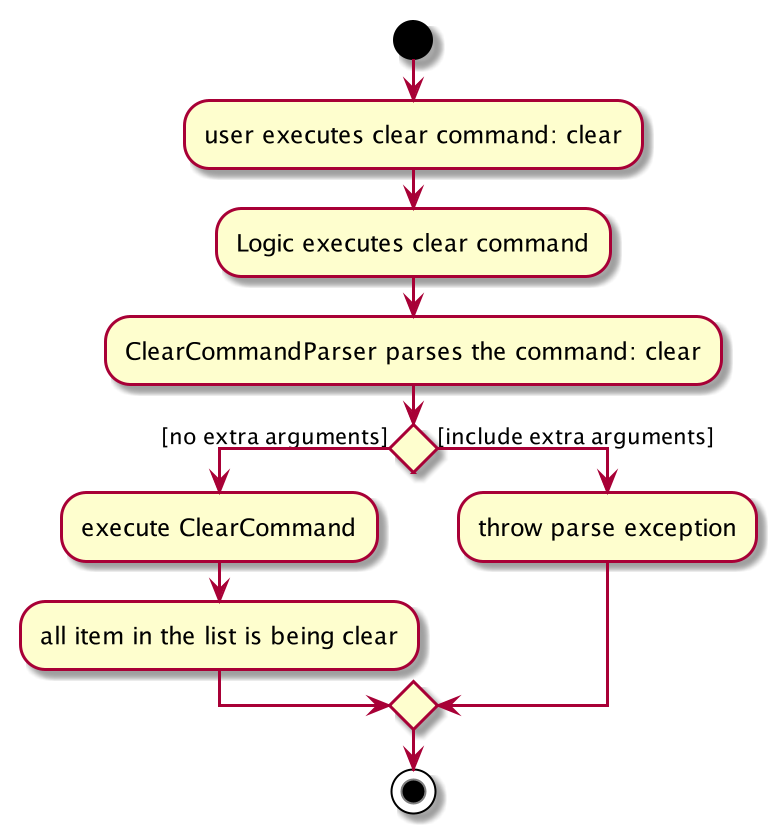

The diagram above was rendered by PlantUML. Its source (embedded in the PNG):
@startuml
start
:user executes clear command: clear;
:Logic executes clear command;
:ClearCommandParser parses the command: clear;

if () then ([no extra arguments])
:execute ClearCommand;

:all item in the list is being clear;

else ([include extra arguments])
    :throw parse exception;

endif
stop

@enduml